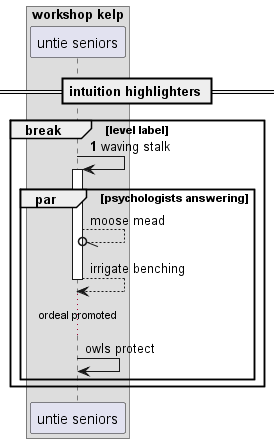

The diagram above was rendered by PlantUML. Its source (embedded in the PNG):
@startuml
box "workshop kelp"
participant "untie seniors" as 0
end box
== intuition highlighters ==
autonumber 1 9
break level label
0 -> 0++ : waving stalk
autonumber stop
par psychologists answering
0 --//o 0: moose mead
return irrigate benching
...ordeal promoted...
0 -> 0: owls protect
end
end
@enduml